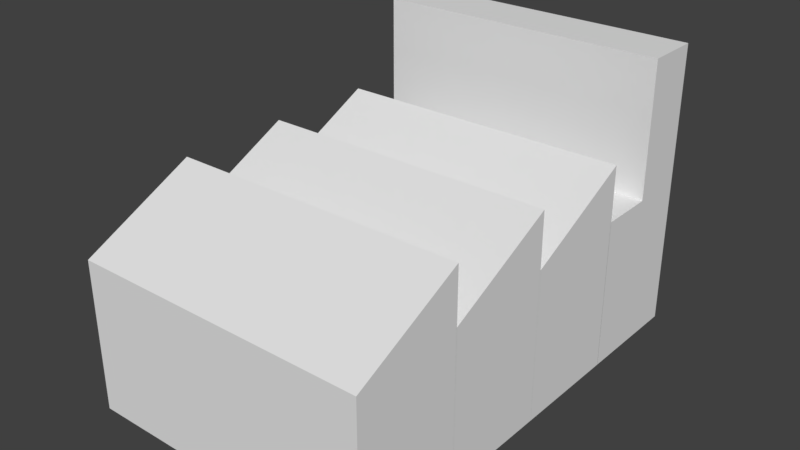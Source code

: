# Source: factory.blend  (saved by Blender 2.79.0; exported with 4.5.12 LTS)
import bpy
from mathutils import Matrix  # noqa: F401  (used for matrix-valued properties, if any)

bpy.ops.wm.read_factory_settings(use_empty=True)
scene = bpy.context.scene
scene.name = 'Scene'

# ---- collections
col_collection_1 = bpy.data.collections.new('Collection 1'); scene.collection.children.link(col_collection_1)

# ---- world
world_world = bpy.data.worlds.new('World'); scene.world = world_world
world_world.color = (0.05088, 0.05088, 0.05088)
world_world.use_sun_shadow = False
world_world.sun_shadow_jitter_overblur = 0.0
world_world.cycles.sampling_method = 'MANUAL'

# ---- meshes
me_plane = bpy.data.meshes.new('Plane')
me_plane.from_pydata([(-1.0, -1.0, 0.0), (1.0, -1.0, 0.0), (-1.0, 1.0, 0.0), (1.0, 1.0, 0.0), (-1.0, -1.0, 1.012), (1.0, -1.0, 1.012), (-1.0, 1.0, 1.012), (1.0, 1.0, 1.012), (-1.0, 0.0, 0.0), (1.0, 0.0, 0.0), (-1.0, 0.0, 1.384), (1.0, 0.0, 1.384), (-1.0, -0.5, 0.0), (-1.0, -0.5, 1.384), (1.0, -0.5, 0.0), (1.0, -0.5, 1.384), (1.0, 0.5, 0.0), (1.0, 0.5, 1.383), (-1.0, 0.5, 0.0), (-1.0, 0.5, 1.383), (1.0, 0.75, 0.0), (1.0, 0.75, 1.012), (-1.0, 0.75, 0.0), (-1.0, 0.75, 1.012), (1.0, 0.75, 1.928), (1.0, 1.0, 1.928), (-1.0, 1.0, 1.928), (-1.0, 0.75, 1.928), (1.0, -0.5003, 0.0), (1.0, -0.5003, 1.012), (-1.0, -0.5003, 0.0), (-1.0, -0.5003, 1.012), (-1.0, -0.0002238, 0.0), (-1.0, -0.0002238, 1.012), (1.0, -0.0002238, 0.0), (1.0, -0.0002238, 1.012), (-1.0, 0.4992, 0.0), (-1.0, 0.4992, 1.012), (1.0, 0.4992, 0.0), (1.0, 0.4992, 1.012)], [], [(22, 2, 3, 20), (23, 21, 24, 27), (20, 3, 7, 21), (12, 0, 4, 13), (3, 2, 6, 7), (0, 1, 5, 4), (32, 8, 10, 33), (28, 9, 11, 29), (31, 29, 11, 10), (30, 8, 9, 28), (0, 12, 14, 1), (4, 5, 15, 13), (1, 14, 15, 5), (30, 12, 13, 31), (36, 18, 19, 37), (34, 16, 17, 35), (33, 35, 17, 19), (32, 18, 16, 34), (2, 22, 23, 6), (38, 20, 21, 39), (37, 39, 21, 23), (36, 22, 20, 38), (27, 24, 25, 26), (7, 6, 26, 25), (21, 7, 25, 24), (6, 23, 27, 26), (8, 30, 31, 10), (12, 30, 28, 14), (13, 15, 29, 31), (14, 28, 29, 15), (8, 32, 34, 9), (10, 11, 35, 33), (9, 34, 35, 11), (18, 32, 33, 19), (18, 36, 38, 16), (19, 17, 39, 37), (16, 38, 39, 17), (22, 36, 37, 23)])
me_plane.use_remesh_preserve_volume = False
me_plane.use_remesh_preserve_attributes = False
me_plane.use_mirror_vertex_groups = False
me_plane.update()

# ---- objects
ob_plane = bpy.data.objects.new('Plane', me_plane)

# ---- transforms, parenting, visibility, modifiers, constraints
ob_plane.location = (0.0, 0.0, 0.0)
ob_plane.scale = (0.2891, 0.4367, 0.2891)
ob_plane.lineart.crease_threshold = 0.0

# ---- collection membership
col_collection_1.objects.link(ob_plane)

# ---- scene / render settings (as saved in the file)
scene.frame_start = 1; scene.frame_end = 250; scene.frame_set(1)
scene.render.engine = 'BLENDER_EEVEE_NEXT'
scene.render.resolution_percentage = 50
scene.render.dither_intensity = 0.0
scene.cycles.use_denoising = False
scene.cycles.samples = 128
scene.cycles.sampling_pattern = 'TABULATED_SOBOL'
scene.cycles.use_adaptive_sampling = False
scene.cycles.use_light_tree = False
scene.cycles.blur_glossy = 0.0
scene.cycles.sample_clamp_indirect = 0.0
scene.view_settings.view_transform = 'Standard'
bpy.context.view_layer.update()

# ---- added for rendering (the .blend has no active camera and no usable light): camera, sun
cam_auto = bpy.data.cameras.new('AutoCamera')
cam_auto.lens = 50.0
cam_auto.sensor_width = 36.0
cam_auto.clip_end = 1000.0
ob_auto_camera = bpy.data.objects.new('AutoCamera', cam_auto)
scene.collection.objects.link(ob_auto_camera)
ob_auto_camera.location = (1.09786, -1.31743, 1.157)
ob_auto_camera.rotation_euler = (1.09748, -7.21219e-08, 0.694738)
scene.camera = ob_auto_camera
light_auto_sun = bpy.data.lights.new('AutoSun', 'SUN')
light_auto_sun.energy = 3.0
light_auto_sun.angle = 0.0523599
ob_auto_sun = bpy.data.objects.new('AutoSun', light_auto_sun)
scene.collection.objects.link(ob_auto_sun)
ob_auto_sun.rotation_euler = (0.872665, 0.174533, 0.523599)
bpy.context.view_layer.update()
